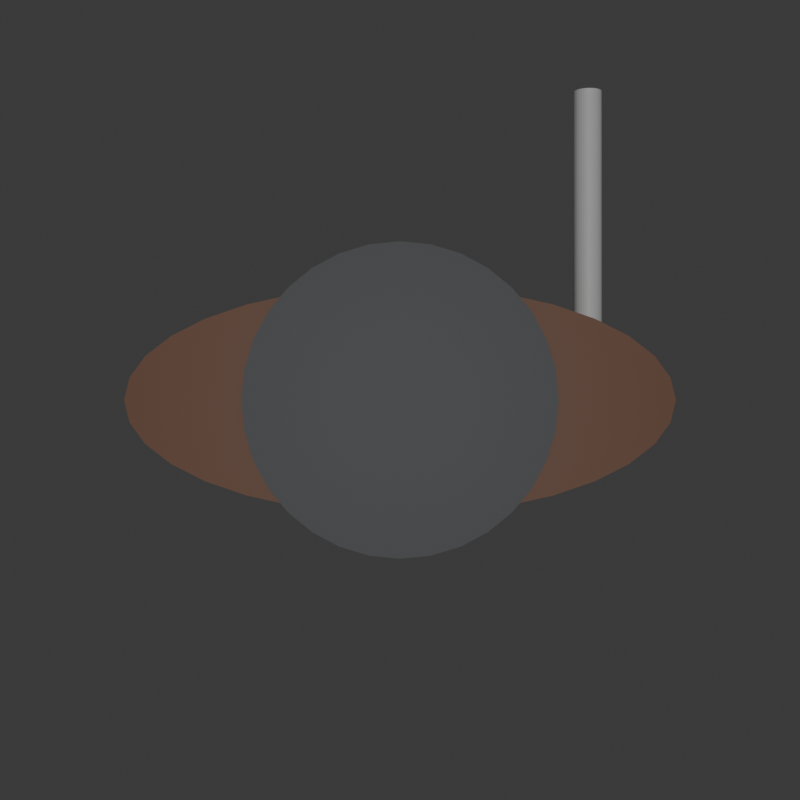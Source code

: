 # Source: knight.blend  (saved by Blender 4.0.36; exported with 4.5.12 LTS)
import bpy
from mathutils import Matrix  # noqa: F401  (used for matrix-valued properties, if any)

bpy.ops.wm.read_factory_settings(use_empty=True)
scene = bpy.context.scene
scene.name = 'Scene'

# ---- collections
col_collection = bpy.data.collections.new('Collection'); scene.collection.children.link(col_collection)

# ---- materials (node trees are filled in below, after node groups)
mat_material_001 = bpy.data.materials.new('Material.001')
mat_material_001.use_transparent_shadow = False
mat_material_002 = bpy.data.materials.new('Material.002')
mat_material_002.use_transparent_shadow = False
mat_material_003 = bpy.data.materials.new('Material.003')
mat_material_003.use_transparent_shadow = False

# ---- material node trees
mat_material_001.use_nodes = True; mat_material_001.node_tree.nodes.clear()
_N = mat_material_001.node_tree.nodes; _L = mat_material_001.node_tree.links
n0 = _N.new('ShaderNodeBsdfPrincipled'); n0.name = 'Principled BSDF'; n0.location = (10, 300)
n0.inputs[0].default_value = (0.09015, 0.09558, 0.1022, 1.0)
n0.inputs[3].default_value = 1.45
n1 = _N.new('ShaderNodeOutputMaterial'); n1.name = 'Material Output'; n1.location = (300, 300)
_L.new(n0.outputs[0], n1.inputs[0])
n1.is_active_output = True
mat_material_002.use_nodes = True; mat_material_002.node_tree.nodes.clear()
_N = mat_material_002.node_tree.nodes; _L = mat_material_002.node_tree.links
n0 = _N.new('ShaderNodeBsdfPrincipled'); n0.name = 'Principled BSDF'; n0.location = (10, 300)
n0.inputs[0].default_value = (0.2247, 0.08763, 0.03688, 1.0)
n0.inputs[3].default_value = 1.45
n1 = _N.new('ShaderNodeOutputMaterial'); n1.name = 'Material Output'; n1.location = (300, 300)
_L.new(n0.outputs[0], n1.inputs[0])
n1.is_active_output = True
mat_material_003.use_nodes = True; mat_material_003.node_tree.nodes.clear()
_N = mat_material_003.node_tree.nodes; _L = mat_material_003.node_tree.links
n0 = _N.new('ShaderNodeBsdfPrincipled'); n0.name = 'Principled BSDF'; n0.location = (10, 300)
n0.inputs[3].default_value = 1.45
n1 = _N.new('ShaderNodeOutputMaterial'); n1.name = 'Material Output'; n1.location = (300, 300)
_L.new(n0.outputs[0], n1.inputs[0])
n1.is_active_output = True

# ---- world
world_world = bpy.data.worlds.new('World'); scene.world = world_world
world_world.use_nodes = True; world_world.node_tree.nodes.clear()
_N = world_world.node_tree.nodes; _L = world_world.node_tree.links
n0 = _N.new('ShaderNodeOutputWorld'); n0.name = 'World Output'; n0.location = (300, 300)
n1 = _N.new('ShaderNodeBackground'); n1.name = 'Background'; n1.location = (10, 300)
n1.inputs[0].default_value = (0.05088, 0.05088, 0.05088, 1.0)
_L.new(n1.outputs[0], n0.inputs[0])
n0.is_active_output = True
world_world.color = (0.05088, 0.05088, 0.05088)
world_world.use_sun_shadow = False
world_world.sun_shadow_jitter_overblur = 0.0

# ---- cameras
cam_camera = bpy.data.cameras.new('Camera')
cam_camera.clip_end = 100.0
cam_camera.ortho_scale = 7.314

# ---- lights
light_sun = bpy.data.lights.new('Sun', 'SUN')
light_sun.transmission_factor = 0.0
light_sun.energy = 1.0

# ---- meshes
me_cylinder = bpy.data.meshes.new('Cylinder')
me_cylinder.from_pydata([(0.0, 1.0, -1.0), (0.0, 1.0, 1.0), (0.1951, 0.9808, -1.0), (0.1951, 0.9808, 1.0), (0.3827, 0.9239, -1.0), (0.3827, 0.9239, 1.0), (0.5556, 0.8315, -1.0), (0.5556, 0.8315, 1.0), (0.7071, 0.7071, -1.0), (0.7071, 0.7071, 1.0), (0.8315, 0.5556, -1.0), (0.8315, 0.5556, 1.0), (0.9239, 0.3827, -1.0), (0.9239, 0.3827, 1.0), (0.9808, 0.1951, -1.0), (0.9808, 0.1951, 1.0), (1.0, 0.0, -1.0), (1.0, 0.0, 1.0), (0.9808, -0.1951, -1.0), (0.9808, -0.1951, 1.0), (0.9239, -0.3827, -1.0), (0.9239, -0.3827, 1.0), (0.8315, -0.5556, -1.0), (0.8315, -0.5556, 1.0), (0.7071, -0.7071, -1.0), (0.7071, -0.7071, 1.0), (0.5556, -0.8315, -1.0), (0.5556, -0.8315, 1.0), (0.3827, -0.9239, -1.0), (0.3827, -0.9239, 1.0), (0.1951, -0.9808, -1.0), (0.1951, -0.9808, 1.0), (0.0, -1.0, -1.0), (0.0, -1.0, 1.0), (-0.1951, -0.9808, -1.0), (-0.1951, -0.9808, 1.0), (-0.3827, -0.9239, -1.0), (-0.3827, -0.9239, 1.0), (-0.5556, -0.8315, -1.0), (-0.5556, -0.8315, 1.0), (-0.7071, -0.7071, -1.0), (-0.7071, -0.7071, 1.0), (-0.8315, -0.5556, -1.0), (-0.8315, -0.5556, 1.0), (-0.9239, -0.3827, -1.0), (-0.9239, -0.3827, 1.0), (-0.9808, -0.1951, -1.0), (-0.9808, -0.1951, 1.0), (-1.0, 0.0, -1.0), (-1.0, 0.0, 1.0), (-0.9808, 0.1951, -1.0), (-0.9808, 0.1951, 1.0), (-0.9239, 0.3827, -1.0), (-0.9239, 0.3827, 1.0), (-0.8315, 0.5556, -1.0), (-0.8315, 0.5556, 1.0), (-0.7071, 0.7071, -1.0), (-0.7071, 0.7071, 1.0), (-0.5556, 0.8315, -1.0), (-0.5556, 0.8315, 1.0), (-0.3827, 0.9239, -1.0), (-0.3827, 0.9239, 1.0), (-0.1951, 0.9808, -1.0), (-0.1951, 0.9808, 1.0)], [], [(0, 1, 3, 2), (2, 3, 5, 4), (4, 5, 7, 6), (6, 7, 9, 8), (8, 9, 11, 10), (10, 11, 13, 12), (12, 13, 15, 14), (14, 15, 17, 16), (16, 17, 19, 18), (18, 19, 21, 20), (20, 21, 23, 22), (22, 23, 25, 24), (24, 25, 27, 26), (26, 27, 29, 28), (28, 29, 31, 30), (30, 31, 33, 32), (32, 33, 35, 34), (34, 35, 37, 36), (36, 37, 39, 38), (38, 39, 41, 40), (40, 41, 43, 42), (42, 43, 45, 44), (44, 45, 47, 46), (46, 47, 49, 48), (48, 49, 51, 50), (50, 51, 53, 52), (52, 53, 55, 54), (54, 55, 57, 56), (56, 57, 59, 58), (58, 59, 61, 60), (3, 1, 63, 61, 59, 57, 55, 53, 51, 49, 47, 45, 43, 41, 39, 37, 35, 33, 31, 29, 27, 25, 23, 21, 19, 17, 15, 13, 11, 9, 7, 5), (60, 61, 63, 62), (62, 63, 1, 0), (0, 2, 4, 6, 8, 10, 12, 14, 16, 18, 20, 22, 24, 26, 28, 30, 32, 34, 36, 38, 40, 42, 44, 46, 48, 50, 52, 54, 56, 58, 60, 62)])
_uv = me_cylinder.uv_layers.new(name='UVMap')
_uv.uv.foreach_set('vector', [1.0, 0.5, 1.0, 1.0, 0.9688, 1.0, 0.9688, 0.5, 0.9688, 0.5, 0.9688, 1.0, 0.9375, 1.0, 0.9375, 0.5, 0.9375, 0.5, 0.9375, 1.0, 0.9062, 1.0, 0.9062, 0.5, 0.9062, 0.5, 0.9062, 1.0, 0.875, 1.0, 0.875, 0.5, 0.875, 0.5, 0.875, 1.0, 0.8438, 1.0, 0.8438, 0.5, 0.8438, 0.5, 0.8438, 1.0, 0.8125, 1.0, 0.8125, 0.5, 0.8125, 0.5, 0.8125, 1.0, 0.7812, 1.0, 0.7812, 0.5, 0.7812, 0.5, 0.7812, 1.0, 0.75, 1.0, 0.75, 0.5, 0.75, 0.5, 0.75, 1.0, 0.7188, 1.0, 0.7188, 0.5, 0.7188, 0.5, 0.7188, 1.0, 0.6875, 1.0, 0.6875, 0.5, 0.6875, 0.5, 0.6875, 1.0, 0.6562, 1.0, 0.6562, 0.5, 0.6562, 0.5, 0.6562, 1.0, 0.625, 1.0, 0.625, 0.5, 0.625, 0.5, 0.625, 1.0, 0.5938, 1.0, 0.5938, 0.5, 0.5938, 0.5, 0.5938, 1.0, 0.5625, 1.0, 0.5625, 0.5, 0.5625, 0.5, 0.5625, 1.0, 0.5312, 1.0, 0.5312, 0.5, 0.5312, 0.5, 0.5312, 1.0, 0.5, 1.0, 0.5, 0.5, 0.5, 0.5, 0.5, 1.0, 0.4688, 1.0, 0.4688, 0.5, 0.4688, 0.5, 0.4688, 1.0, 0.4375, 1.0, 0.4375, 0.5, 0.4375, 0.5, 0.4375, 1.0, 0.4062, 1.0, 0.4062, 0.5, 0.4062, 0.5, 0.4062, 1.0, 0.375, 1.0, 0.375, 0.5, 0.375, 0.5, 0.375, 1.0, 0.3438, 1.0, 0.3438, 0.5, 0.3438, 0.5, 0.3438, 1.0, 0.3125, 1.0, 0.3125, 0.5, 0.3125, 0.5, 0.3125, 1.0, 0.2812, 1.0, 0.2812, 0.5, 0.2812, 0.5, 0.2812, 1.0, 0.25, 1.0, 0.25, 0.5, 0.25, 0.5, 0.25, 1.0, 0.2188, 1.0, 0.2188, 0.5, 0.2188, 0.5, 0.2188, 1.0, 0.1875, 1.0, 0.1875, 0.5, 0.1875, 0.5, 0.1875, 1.0, 0.1562, 1.0, 0.1562, 0.5, 0.1562, 0.5, 0.1562, 1.0, 0.125, 1.0, 0.125, 0.5, 0.125, 0.5, 0.125, 1.0, 0.09375, 1.0, 0.09375, 0.5, 0.09375, 0.5, 0.09375, 1.0, 0.0625, 1.0, 0.0625, 0.5, 0.2968, 0.4854, 0.25, 0.49, 0.2032, 0.4854, 0.1582, 0.4717, 0.1167, 0.4496, 0.08029, 0.4197, 0.05045, 0.3833, 0.02827, 0.3418, 0.01461, 0.2968, 0.01, 0.25, 0.01461, 0.2032, 0.02827, 0.1582, 0.05045, 0.1167, 0.08029, 0.08029, 0.1167, 0.05045, 0.1582, 0.02827, 0.2032, 0.01461, 0.25, 0.01, 0.2968, 0.01461, 0.3418, 0.02827, 0.3833, 0.05045, 0.4197, 0.08029, 0.4496, 0.1167, 0.4717, 0.1582, 0.4854, 0.2032, 0.49, 0.25, 0.4854, 0.2968, 0.4717, 0.3418, 0.4496, 0.3833, 0.4197, 0.4197, 0.3833, 0.4496, 0.3418, 0.4717, 0.0625, 0.5, 0.0625, 1.0, 0.03125, 1.0, 0.03125, 0.5, 0.03125, 0.5, 0.03125, 1.0, 0.0, 1.0, 0.0, 0.5, 0.75, 0.49, 0.7968, 0.4854, 0.8418, 0.4717, 0.8833, 0.4496, 0.9197, 0.4197, 0.9496, 0.3833, 0.9717, 0.3418, 0.9854, 0.2968, 0.99, 0.25, 0.9854, 0.2032, 0.9717, 0.1582, 0.9496, 0.1167, 0.9197, 0.08029, 0.8833, 0.05045, 0.8418, 0.02827, 0.7968, 0.01461, 0.75, 0.01, 0.7032, 0.01461, 0.6582, 0.02827, 0.6167, 0.05045, 0.5803, 0.08029, 0.5504, 0.1167, 0.5283, 0.1582, 0.5146, 0.2032, 0.51, 0.25, 0.5146, 0.2968, 0.5283, 0.3418, 0.5504, 0.3833, 0.5803, 0.4197, 0.6167, 0.4496, 0.6582, 0.4717, 0.7032, 0.4854])
me_cylinder.materials.append(mat_material_001)
me_cylinder.update()
me_cylinder_001 = bpy.data.meshes.new('Cylinder.001')
me_cylinder_001.from_pydata([(0.0, 1.0, -1.0), (0.0, 1.0, 1.0), (0.1951, 0.9808, -1.0), (0.1951, 0.9808, 1.0), (0.3827, 0.9239, -1.0), (0.3827, 0.9239, 1.0), (0.5556, 0.8315, -1.0), (0.5556, 0.8315, 1.0), (0.7071, 0.7071, -1.0), (0.7071, 0.7071, 1.0), (0.8315, 0.5556, -1.0), (0.8315, 0.5556, 1.0), (0.9239, 0.3827, -1.0), (0.9239, 0.3827, 1.0), (0.9808, 0.1951, -1.0), (0.9808, 0.1951, 1.0), (1.0, 0.0, -1.0), (1.0, 0.0, 1.0), (0.9808, -0.1951, -1.0), (0.9808, -0.1951, 1.0), (0.9239, -0.3827, -1.0), (0.9239, -0.3827, 1.0), (0.8315, -0.5556, -1.0), (0.8315, -0.5556, 1.0), (0.7071, -0.7071, -1.0), (0.7071, -0.7071, 1.0), (0.5556, -0.8315, -1.0), (0.5556, -0.8315, 1.0), (0.3827, -0.9239, -1.0), (0.3827, -0.9239, 1.0), (0.1951, -0.9808, -1.0), (0.1951, -0.9808, 1.0), (0.0, -1.0, -1.0), (0.0, -1.0, 1.0), (-0.1951, -0.9808, -1.0), (-0.1951, -0.9808, 1.0), (-0.3827, -0.9239, -1.0), (-0.3827, -0.9239, 1.0), (-0.5556, -0.8315, -1.0), (-0.5556, -0.8315, 1.0), (-0.7071, -0.7071, -1.0), (-0.7071, -0.7071, 1.0), (-0.8315, -0.5556, -1.0), (-0.8315, -0.5556, 1.0), (-0.9239, -0.3827, -1.0), (-0.9239, -0.3827, 1.0), (-0.9808, -0.1951, -1.0), (-0.9808, -0.1951, 1.0), (-1.0, 0.0, -1.0), (-1.0, 0.0, 1.0), (-0.9808, 0.1951, -1.0), (-0.9808, 0.1951, 1.0), (-0.9239, 0.3827, -1.0), (-0.9239, 0.3827, 1.0), (-0.8315, 0.5556, -1.0), (-0.8315, 0.5556, 1.0), (-0.7071, 0.7071, -1.0), (-0.7071, 0.7071, 1.0), (-0.5556, 0.8315, -1.0), (-0.5556, 0.8315, 1.0), (-0.3827, 0.9239, -1.0), (-0.3827, 0.9239, 1.0), (-0.1951, 0.9808, -1.0), (-0.1951, 0.9808, 1.0)], [], [(0, 1, 3, 2), (2, 3, 5, 4), (4, 5, 7, 6), (6, 7, 9, 8), (8, 9, 11, 10), (10, 11, 13, 12), (12, 13, 15, 14), (14, 15, 17, 16), (16, 17, 19, 18), (18, 19, 21, 20), (20, 21, 23, 22), (22, 23, 25, 24), (24, 25, 27, 26), (26, 27, 29, 28), (28, 29, 31, 30), (30, 31, 33, 32), (32, 33, 35, 34), (34, 35, 37, 36), (36, 37, 39, 38), (38, 39, 41, 40), (40, 41, 43, 42), (42, 43, 45, 44), (44, 45, 47, 46), (46, 47, 49, 48), (48, 49, 51, 50), (50, 51, 53, 52), (52, 53, 55, 54), (54, 55, 57, 56), (56, 57, 59, 58), (58, 59, 61, 60), (3, 1, 63, 61, 59, 57, 55, 53, 51, 49, 47, 45, 43, 41, 39, 37, 35, 33, 31, 29, 27, 25, 23, 21, 19, 17, 15, 13, 11, 9, 7, 5), (60, 61, 63, 62), (62, 63, 1, 0), (0, 2, 4, 6, 8, 10, 12, 14, 16, 18, 20, 22, 24, 26, 28, 30, 32, 34, 36, 38, 40, 42, 44, 46, 48, 50, 52, 54, 56, 58, 60, 62)])
_uv = me_cylinder_001.uv_layers.new(name='UVMap')
_uv.uv.foreach_set('vector', [1.0, 0.5, 1.0, 1.0, 0.9688, 1.0, 0.9688, 0.5, 0.9688, 0.5, 0.9688, 1.0, 0.9375, 1.0, 0.9375, 0.5, 0.9375, 0.5, 0.9375, 1.0, 0.9062, 1.0, 0.9062, 0.5, 0.9062, 0.5, 0.9062, 1.0, 0.875, 1.0, 0.875, 0.5, 0.875, 0.5, 0.875, 1.0, 0.8438, 1.0, 0.8438, 0.5, 0.8438, 0.5, 0.8438, 1.0, 0.8125, 1.0, 0.8125, 0.5, 0.8125, 0.5, 0.8125, 1.0, 0.7812, 1.0, 0.7812, 0.5, 0.7812, 0.5, 0.7812, 1.0, 0.75, 1.0, 0.75, 0.5, 0.75, 0.5, 0.75, 1.0, 0.7188, 1.0, 0.7188, 0.5, 0.7188, 0.5, 0.7188, 1.0, 0.6875, 1.0, 0.6875, 0.5, 0.6875, 0.5, 0.6875, 1.0, 0.6562, 1.0, 0.6562, 0.5, 0.6562, 0.5, 0.6562, 1.0, 0.625, 1.0, 0.625, 0.5, 0.625, 0.5, 0.625, 1.0, 0.5938, 1.0, 0.5938, 0.5, 0.5938, 0.5, 0.5938, 1.0, 0.5625, 1.0, 0.5625, 0.5, 0.5625, 0.5, 0.5625, 1.0, 0.5312, 1.0, 0.5312, 0.5, 0.5312, 0.5, 0.5312, 1.0, 0.5, 1.0, 0.5, 0.5, 0.5, 0.5, 0.5, 1.0, 0.4688, 1.0, 0.4688, 0.5, 0.4688, 0.5, 0.4688, 1.0, 0.4375, 1.0, 0.4375, 0.5, 0.4375, 0.5, 0.4375, 1.0, 0.4062, 1.0, 0.4062, 0.5, 0.4062, 0.5, 0.4062, 1.0, 0.375, 1.0, 0.375, 0.5, 0.375, 0.5, 0.375, 1.0, 0.3438, 1.0, 0.3438, 0.5, 0.3438, 0.5, 0.3438, 1.0, 0.3125, 1.0, 0.3125, 0.5, 0.3125, 0.5, 0.3125, 1.0, 0.2812, 1.0, 0.2812, 0.5, 0.2812, 0.5, 0.2812, 1.0, 0.25, 1.0, 0.25, 0.5, 0.25, 0.5, 0.25, 1.0, 0.2188, 1.0, 0.2188, 0.5, 0.2188, 0.5, 0.2188, 1.0, 0.1875, 1.0, 0.1875, 0.5, 0.1875, 0.5, 0.1875, 1.0, 0.1562, 1.0, 0.1562, 0.5, 0.1562, 0.5, 0.1562, 1.0, 0.125, 1.0, 0.125, 0.5, 0.125, 0.5, 0.125, 1.0, 0.09375, 1.0, 0.09375, 0.5, 0.09375, 0.5, 0.09375, 1.0, 0.0625, 1.0, 0.0625, 0.5, 0.2968, 0.4854, 0.25, 0.49, 0.2032, 0.4854, 0.1582, 0.4717, 0.1167, 0.4496, 0.08029, 0.4197, 0.05045, 0.3833, 0.02827, 0.3418, 0.01461, 0.2968, 0.01, 0.25, 0.01461, 0.2032, 0.02827, 0.1582, 0.05045, 0.1167, 0.08029, 0.08029, 0.1167, 0.05045, 0.1582, 0.02827, 0.2032, 0.01461, 0.25, 0.01, 0.2968, 0.01461, 0.3418, 0.02827, 0.3833, 0.05045, 0.4197, 0.08029, 0.4496, 0.1167, 0.4717, 0.1582, 0.4854, 0.2032, 0.49, 0.25, 0.4854, 0.2968, 0.4717, 0.3418, 0.4496, 0.3833, 0.4197, 0.4197, 0.3833, 0.4496, 0.3418, 0.4717, 0.0625, 0.5, 0.0625, 1.0, 0.03125, 1.0, 0.03125, 0.5, 0.03125, 0.5, 0.03125, 1.0, 0.0, 1.0, 0.0, 0.5, 0.75, 0.49, 0.7968, 0.4854, 0.8418, 0.4717, 0.8833, 0.4496, 0.9197, 0.4197, 0.9496, 0.3833, 0.9717, 0.3418, 0.9854, 0.2968, 0.99, 0.25, 0.9854, 0.2032, 0.9717, 0.1582, 0.9496, 0.1167, 0.9197, 0.08029, 0.8833, 0.05045, 0.8418, 0.02827, 0.7968, 0.01461, 0.75, 0.01, 0.7032, 0.01461, 0.6582, 0.02827, 0.6167, 0.05045, 0.5803, 0.08029, 0.5504, 0.1167, 0.5283, 0.1582, 0.5146, 0.2032, 0.51, 0.25, 0.5146, 0.2968, 0.5283, 0.3418, 0.5504, 0.3833, 0.5803, 0.4197, 0.6167, 0.4496, 0.6582, 0.4717, 0.7032, 0.4854])
me_cylinder_001.materials.append(mat_material_002)
me_cylinder_001.update()
me_cylinder_002 = bpy.data.meshes.new('Cylinder.002')
me_cylinder_002.from_pydata([(-13.51, 1.0, 0.2191), (-13.51, 1.0, 2.219), (-13.32, 0.9808, 0.2191), (-13.32, 0.9808, 2.219), (-13.13, 0.9239, 0.2191), (-13.13, 0.9239, 2.219), (-12.96, 0.8315, 0.2191), (-12.96, 0.8315, 2.219), (-12.81, 0.7071, 0.2191), (-12.81, 0.7071, 2.219), (-12.68, 0.5556, 0.2191), (-12.68, 0.5556, 2.219), (-12.59, 0.3827, 0.2191), (-12.59, 0.3827, 2.219), (-12.53, 0.1951, 0.2191), (-12.53, 0.1951, 2.219), (-12.51, 2.735e-06, 0.2191), (-12.51, 2.735e-06, 2.219), (-12.53, -0.1951, 0.2191), (-12.53, -0.1951, 2.219), (-12.59, -0.3827, 0.2191), (-12.59, -0.3827, 2.219), (-12.68, -0.5556, 0.2191), (-12.68, -0.5556, 2.219), (-12.81, -0.7071, 0.2191), (-12.81, -0.7071, 2.219), (-12.96, -0.8315, 0.2191), (-12.96, -0.8315, 2.219), (-13.13, -0.9239, 0.2191), (-13.13, -0.9239, 2.219), (-13.32, -0.9808, 0.2191), (-13.32, -0.9808, 2.219), (-13.51, -1.0, 0.2191), (-13.51, -1.0, 2.219), (-13.71, -0.9808, 0.2191), (-13.71, -0.9808, 2.219), (-13.9, -0.9239, 0.2191), (-13.9, -0.9239, 2.219), (-14.07, -0.8315, 0.2191), (-14.07, -0.8315, 2.219), (-14.22, -0.7071, 0.2191), (-14.22, -0.7071, 2.219), (-14.35, -0.5556, 0.2191), (-14.35, -0.5556, 2.219), (-14.44, -0.3827, 0.2191), (-14.44, -0.3827, 2.219), (-14.5, -0.1951, 0.2191), (-14.5, -0.1951, 2.219), (-14.51, 2.735e-06, 0.2191), (-14.51, 2.735e-06, 2.219), (-14.5, 0.1951, 0.2191), (-14.5, 0.1951, 2.219), (-14.44, 0.3827, 0.2191), (-14.44, 0.3827, 2.219), (-14.35, 0.5556, 0.2191), (-14.35, 0.5556, 2.219), (-14.22, 0.7071, 0.2191), (-14.22, 0.7071, 2.219), (-14.07, 0.8315, 0.2191), (-14.07, 0.8315, 2.219), (-13.9, 0.9239, 0.2191), (-13.9, 0.9239, 2.219), (-13.71, 0.9808, 0.2191), (-13.71, 0.9808, 2.219)], [], [(0, 1, 3, 2), (2, 3, 5, 4), (4, 5, 7, 6), (6, 7, 9, 8), (8, 9, 11, 10), (10, 11, 13, 12), (12, 13, 15, 14), (14, 15, 17, 16), (16, 17, 19, 18), (18, 19, 21, 20), (20, 21, 23, 22), (22, 23, 25, 24), (24, 25, 27, 26), (26, 27, 29, 28), (28, 29, 31, 30), (30, 31, 33, 32), (32, 33, 35, 34), (34, 35, 37, 36), (36, 37, 39, 38), (38, 39, 41, 40), (40, 41, 43, 42), (42, 43, 45, 44), (44, 45, 47, 46), (46, 47, 49, 48), (48, 49, 51, 50), (50, 51, 53, 52), (52, 53, 55, 54), (54, 55, 57, 56), (56, 57, 59, 58), (58, 59, 61, 60), (3, 1, 63, 61, 59, 57, 55, 53, 51, 49, 47, 45, 43, 41, 39, 37, 35, 33, 31, 29, 27, 25, 23, 21, 19, 17, 15, 13, 11, 9, 7, 5), (60, 61, 63, 62), (62, 63, 1, 0), (0, 2, 4, 6, 8, 10, 12, 14, 16, 18, 20, 22, 24, 26, 28, 30, 32, 34, 36, 38, 40, 42, 44, 46, 48, 50, 52, 54, 56, 58, 60, 62)])
_uv = me_cylinder_002.uv_layers.new(name='UVMap')
_uv.uv.foreach_set('vector', [1.0, 0.5, 1.0, 1.0, 0.9688, 1.0, 0.9688, 0.5, 0.9688, 0.5, 0.9688, 1.0, 0.9375, 1.0, 0.9375, 0.5, 0.9375, 0.5, 0.9375, 1.0, 0.9062, 1.0, 0.9062, 0.5, 0.9062, 0.5, 0.9062, 1.0, 0.875, 1.0, 0.875, 0.5, 0.875, 0.5, 0.875, 1.0, 0.8438, 1.0, 0.8438, 0.5, 0.8438, 0.5, 0.8438, 1.0, 0.8125, 1.0, 0.8125, 0.5, 0.8125, 0.5, 0.8125, 1.0, 0.7812, 1.0, 0.7812, 0.5, 0.7812, 0.5, 0.7812, 1.0, 0.75, 1.0, 0.75, 0.5, 0.75, 0.5, 0.75, 1.0, 0.7188, 1.0, 0.7188, 0.5, 0.7188, 0.5, 0.7188, 1.0, 0.6875, 1.0, 0.6875, 0.5, 0.6875, 0.5, 0.6875, 1.0, 0.6562, 1.0, 0.6562, 0.5, 0.6562, 0.5, 0.6562, 1.0, 0.625, 1.0, 0.625, 0.5, 0.625, 0.5, 0.625, 1.0, 0.5938, 1.0, 0.5938, 0.5, 0.5938, 0.5, 0.5938, 1.0, 0.5625, 1.0, 0.5625, 0.5, 0.5625, 0.5, 0.5625, 1.0, 0.5312, 1.0, 0.5312, 0.5, 0.5312, 0.5, 0.5312, 1.0, 0.5, 1.0, 0.5, 0.5, 0.5, 0.5, 0.5, 1.0, 0.4688, 1.0, 0.4688, 0.5, 0.4688, 0.5, 0.4688, 1.0, 0.4375, 1.0, 0.4375, 0.5, 0.4375, 0.5, 0.4375, 1.0, 0.4062, 1.0, 0.4062, 0.5, 0.4062, 0.5, 0.4062, 1.0, 0.375, 1.0, 0.375, 0.5, 0.375, 0.5, 0.375, 1.0, 0.3438, 1.0, 0.3438, 0.5, 0.3438, 0.5, 0.3438, 1.0, 0.3125, 1.0, 0.3125, 0.5, 0.3125, 0.5, 0.3125, 1.0, 0.2812, 1.0, 0.2812, 0.5, 0.2812, 0.5, 0.2812, 1.0, 0.25, 1.0, 0.25, 0.5, 0.25, 0.5, 0.25, 1.0, 0.2188, 1.0, 0.2188, 0.5, 0.2188, 0.5, 0.2188, 1.0, 0.1875, 1.0, 0.1875, 0.5, 0.1875, 0.5, 0.1875, 1.0, 0.1562, 1.0, 0.1562, 0.5, 0.1562, 0.5, 0.1562, 1.0, 0.125, 1.0, 0.125, 0.5, 0.125, 0.5, 0.125, 1.0, 0.09375, 1.0, 0.09375, 0.5, 0.09375, 0.5, 0.09375, 1.0, 0.0625, 1.0, 0.0625, 0.5, 0.2968, 0.4854, 0.25, 0.49, 0.2032, 0.4854, 0.1582, 0.4717, 0.1167, 0.4496, 0.08029, 0.4197, 0.05045, 0.3833, 0.02827, 0.3418, 0.01461, 0.2968, 0.01, 0.25, 0.01461, 0.2032, 0.02827, 0.1582, 0.05045, 0.1167, 0.08029, 0.08029, 0.1167, 0.05045, 0.1582, 0.02827, 0.2032, 0.01461, 0.25, 0.01, 0.2968, 0.01461, 0.3418, 0.02827, 0.3833, 0.05045, 0.4197, 0.08029, 0.4496, 0.1167, 0.4717, 0.1582, 0.4854, 0.2032, 0.49, 0.25, 0.4854, 0.2968, 0.4717, 0.3418, 0.4496, 0.3833, 0.4197, 0.4197, 0.3833, 0.4496, 0.3418, 0.4717, 0.0625, 0.5, 0.0625, 1.0, 0.03125, 1.0, 0.03125, 0.5, 0.03125, 0.5, 0.03125, 1.0, 0.0, 1.0, 0.0, 0.5, 0.75, 0.49, 0.7968, 0.4854, 0.8418, 0.4717, 0.8833, 0.4496, 0.9197, 0.4197, 0.9496, 0.3833, 0.9717, 0.3418, 0.9854, 0.2968, 0.99, 0.25, 0.9854, 0.2032, 0.9717, 0.1582, 0.9496, 0.1167, 0.9197, 0.08029, 0.8833, 0.05045, 0.8418, 0.02827, 0.7968, 0.01461, 0.75, 0.01, 0.7032, 0.01461, 0.6582, 0.02827, 0.6167, 0.05045, 0.5803, 0.08029, 0.5504, 0.1167, 0.5283, 0.1582, 0.5146, 0.2032, 0.51, 0.25, 0.5146, 0.2968, 0.5283, 0.3418, 0.5504, 0.3833, 0.5803, 0.4197, 0.6167, 0.4496, 0.6582, 0.4717, 0.7032, 0.4854])
me_cylinder_002.materials.append(mat_material_003)
me_cylinder_002.update()

# ---- objects
ob_camera = bpy.data.objects.new('Camera', cam_camera)
ob_cylinder = bpy.data.objects.new('Cylinder', me_cylinder)
ob_cylinder_001 = bpy.data.objects.new('Cylinder.001', me_cylinder_001)
ob_cylinder_002 = bpy.data.objects.new('Cylinder.002', me_cylinder_002)
ob_sun = bpy.data.objects.new('Sun', light_sun)

# ---- transforms, parenting, visibility, modifiers, constraints
ob_camera.location = (0.0, 0.0, 8.0)
ob_camera.lock_rotations_4d = False
ob_camera.empty_display_type = 'ARROWS'
ob_camera.color = (0.0, 0.0, 0.0, 0.0)
ob_camera.display_type = 'WIRE'
ob_camera.lineart.crease_threshold = 0.0
ob_cylinder.location = (0.0, 0.0, 0.0)
ob_cylinder_001.location = (0.0, 0.0, 0.0)
ob_cylinder_001.scale = (1.8, 0.75, 0.75)
ob_cylinder_002.location = (0.0, 0.0, 0.0)
ob_cylinder_002.rotation_euler = (1.571, -1.629e-07, 3.142)
ob_cylinder_002.scale = (0.1, 0.1, 1.0)
ob_sun.location = (0.0, 0.0, 6.317)

# ---- collection membership
col_collection.objects.link(ob_camera)
col_collection.objects.link(ob_cylinder)
col_collection.objects.link(ob_cylinder_001)
col_collection.objects.link(ob_cylinder_002)
col_collection.objects.link(ob_sun)

# ---- scene / render settings (as saved in the file)
scene.camera = ob_camera
scene.frame_start = 1; scene.frame_end = 40; scene.frame_set(1)
scene.render.engine = 'BLENDER_EEVEE_NEXT'
scene.render.image_settings.quality = 100
scene.render.resolution_x = 256
scene.render.resolution_y = 256
scene.render.film_transparent = True
scene.cycles.sampling_pattern = 'TABULATED_SOBOL'
bpy.context.view_layer.update()

